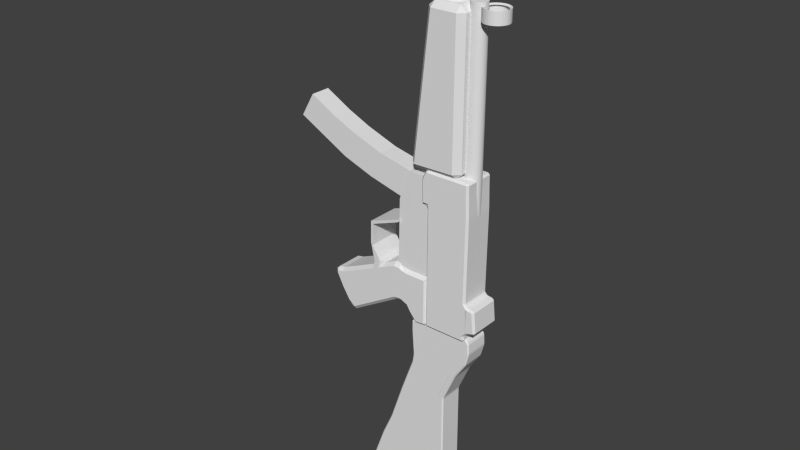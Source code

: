# Source: MP5A2.blend  (saved by Blender 2.73.0; exported with 4.5.12 LTS)
import bpy
from mathutils import Matrix  # noqa: F401  (used for matrix-valued properties, if any)

bpy.ops.wm.read_factory_settings(use_empty=True)
scene = bpy.context.scene
scene.name = 'Scene'

# ---- collections
col_collection_1 = bpy.data.collections.new('Collection 1'); scene.collection.children.link(col_collection_1)

# ---- materials (node trees are filled in below, after node groups)
mat_material = bpy.data.materials.new('Material')
mat_material.alpha_threshold = 0.0
mat_material.use_transparent_shadow = False
mat_material.roughness = 0.5
mat_material.line_color = (0.0, 0.0, 0.0, 1.0)

# ---- material node trees

# ---- world
world_world = bpy.data.worlds.new('World'); scene.world = world_world
world_world.color = (0.05088, 0.05088, 0.05088)
world_world.use_sun_shadow = False
world_world.sun_shadow_jitter_overblur = 0.0
world_world.cycles.sampling_method = 'MANUAL'
world_world.cycles.sample_map_resolution = 256

# ---- meshes
me_cylinder_003 = bpy.data.meshes.new('Cylinder.003')
me_cylinder_003.from_pydata([(0.6438, 6.763, 13.13), (0.6438, 6.763, 32.63), (0.6305, 6.898, 13.13), (0.6306, 6.898, 32.63), (0.5913, 7.027, 13.13), (0.5913, 7.027, 32.63), (0.5276, 7.147, 13.13), (0.5276, 7.147, 32.63), (0.4418, 7.251, 13.13), (0.4418, 7.251, 32.63), (0.3373, 7.337, 13.13), (0.3373, 7.337, 32.63), (0.2181, 7.401, 13.13), (0.2181, 7.401, 32.63), (0.08869, 7.44, 13.13), (0.08871, 7.44, 32.63), (-0.04585, 7.453, 13.13), (-0.04583, 7.453, 32.63), (-0.1804, 7.44, 13.13), (-0.1804, 7.44, 32.63), (-0.3098, 7.401, 13.13), (-0.3098, 7.401, 32.63), (-0.429, 7.337, 13.13), (-0.429, 7.337, 32.63), (-0.5335, 7.251, 13.13), (-0.5335, 7.251, 32.63), (-0.6193, 7.147, 13.13), (-0.6193, 7.147, 32.63), (-0.683, 7.027, 13.13), (-0.683, 7.027, 32.63), (-0.7222, 6.898, 13.13), (-0.7222, 6.898, 32.63), (-0.7355, 6.763, 13.13), (-0.7355, 6.763, 32.63), (-0.7222, 6.629, 13.13), (-0.7222, 6.629, 32.63), (-0.683, 6.5, 13.13), (-0.683, 6.5, 32.63), (-0.6193, 6.38, 13.13), (-0.6193, 6.38, 32.63), (-0.5335, 6.276, 13.13), (-0.5335, 6.276, 32.63), (-0.429, 6.19, 13.13), (-0.429, 6.19, 32.63), (-0.3098, 6.126, 13.13), (-0.3098, 6.126, 32.63), (-0.1804, 6.087, 13.13), (-0.1804, 6.087, 32.63), (-0.04585, 6.074, 13.13), (-0.04583, 6.074, 32.63), (0.08869, 6.087, 13.13), (0.08871, 6.087, 32.63), (0.2181, 6.126, 13.13), (0.2181, 6.126, 32.63), (0.3373, 6.19, 13.13), (0.3373, 6.19, 32.63), (0.4418, 6.276, 13.13), (0.4418, 6.276, 32.63), (0.5276, 6.38, 13.13), (0.5276, 6.38, 32.63), (0.5913, 6.5, 13.13), (0.5913, 6.5, 32.63), (0.6305, 6.629, 13.13), (0.6306, 6.629, 32.63), (-0.7279, 6.745, 27.25), (-0.7279, 6.745, 25.89), (-0.7148, 6.612, 27.25), (-0.7148, 6.612, 25.89), (-0.676, 6.484, 27.25), (-0.676, 6.484, 25.89), (-0.6129, 6.366, 27.25), (-0.6129, 6.366, 25.89), (-0.5281, 6.263, 27.25), (-0.5281, 6.263, 25.89), (-0.4248, 6.178, 27.25), (-0.4248, 6.178, 25.89), (-0.3068, 6.115, 27.25), (-0.3068, 6.115, 25.89), (-0.1789, 6.076, 27.25), (-0.1789, 6.076, 25.89), (-0.04584, 6.063, 27.25), (-0.04584, 6.063, 25.89), (0.08722, 6.076, 27.25), (0.08722, 6.076, 25.89), (0.2152, 6.115, 27.25), (0.2152, 6.115, 25.89), (0.3331, 6.178, 27.25), (0.3331, 6.178, 25.89), (0.4364, 6.263, 27.25), (0.4364, 6.263, 25.89), (0.5212, 6.366, 27.25), (0.5212, 6.366, 25.89), (0.5843, 6.484, 27.25), (0.5843, 6.484, 25.89), (0.6231, 6.612, 27.25), (0.6231, 6.612, 25.89), (0.6362, 6.745, 27.25), (0.6362, 6.745, 25.89), (0.6231, 6.878, 27.25), (0.6231, 6.878, 25.89), (0.5843, 7.006, 27.25), (0.5843, 7.006, 25.89), (0.5212, 7.124, 27.25), (0.5212, 7.124, 25.89), (0.4364, 7.227, 27.25), (0.4364, 7.227, 25.89), (0.3331, 7.312, 27.25), (0.3331, 7.312, 25.89), (0.2152, 7.375, 27.25), (0.2152, 7.375, 25.89), (0.08722, 7.414, 27.25), (0.08722, 7.414, 25.89), (-0.04584, 7.427, 27.25), (-0.04584, 7.427, 25.89), (-0.1789, 7.414, 27.25), (-0.1789, 7.414, 25.89), (-0.3068, 7.375, 27.25), (-0.3068, 7.375, 25.89), (-0.4248, 7.312, 27.25), (-0.4248, 7.312, 25.89), (-0.5281, 7.227, 27.25), (-0.5281, 7.227, 25.89), (-0.6129, 7.124, 27.25), (-0.6129, 7.124, 25.89), (-0.676, 7.006, 27.25), (-0.676, 7.006, 25.89), (-0.7148, 6.878, 27.25), (-0.7148, 6.878, 25.89), (-0.8809, 6.745, 27.4), (-0.8809, 6.745, 25.73), (-0.8649, 6.582, 27.4), (-0.8649, 6.582, 25.73), (-0.8174, 6.426, 27.4), (-0.8174, 6.426, 25.73), (-0.7402, 6.281, 27.4), (-0.7402, 6.281, 25.73), (-0.6363, 6.155, 27.4), (-0.6363, 6.155, 25.73), (-0.5098, 6.051, 27.4), (-0.5098, 6.051, 25.73), (-0.3654, 5.974, 27.4), (-0.3654, 5.974, 25.73), (-0.2088, 5.926, 27.4), (-0.2088, 5.926, 25.73), (-0.04584, 5.91, 27.4), (-0.04584, 5.91, 25.73), (0.1171, 5.926, 27.4), (0.1171, 5.926, 25.73), (0.2737, 5.974, 27.4), (0.2737, 5.974, 25.73), (0.4181, 6.051, 27.4), (0.4181, 6.051, 25.73), (0.5447, 6.155, 27.4), (0.5447, 6.155, 25.73), (0.6485, 6.281, 27.4), (0.6485, 6.281, 25.73), (0.7257, 6.426, 27.4), (0.7257, 6.426, 25.73), (0.7732, 6.582, 27.4), (0.7732, 6.582, 25.73), (0.7893, 6.745, 27.4), (0.7893, 6.745, 25.73), (0.7732, 6.908, 27.4), (0.7732, 6.908, 25.73), (0.7257, 7.065, 27.4), (0.7257, 7.065, 25.73), (0.6485, 7.209, 27.4), (0.6485, 7.209, 25.73), (0.5447, 7.336, 27.4), (0.5447, 7.336, 25.73), (0.4181, 7.44, 27.4), (0.4181, 7.44, 25.73), (0.2737, 7.517, 27.4), (0.2737, 7.517, 25.73), (0.1171, 7.564, 27.4), (0.1171, 7.564, 25.73), (-0.04584, 7.58, 27.4), (-0.04584, 7.58, 25.73), (-0.2088, 7.564, 27.4), (-0.2088, 7.564, 25.73), (-0.3654, 7.517, 27.4), (-0.3654, 7.517, 25.73), (-0.5098, 7.44, 27.4), (-0.5098, 7.44, 25.73), (-0.6363, 7.336, 27.4), (-0.6363, 7.336, 25.73), (-0.7402, 7.209, 27.4), (-0.7402, 7.209, 25.73), (-0.8174, 7.065, 27.4), (-0.8174, 7.065, 25.73), (-0.8649, 6.908, 27.4), (-0.8649, 6.908, 25.73), (-0.8809, 6.745, 27.4), (-0.8809, 6.745, 25.73), (-0.8649, 6.582, 27.4), (-0.8649, 6.582, 25.73), (-0.8174, 6.426, 27.4), (-0.8174, 6.426, 25.73), (-0.7402, 6.281, 27.4), (-0.7402, 6.281, 25.73), (-0.6363, 6.155, 27.4), (-0.6363, 6.155, 25.73), (-0.5098, 6.051, 27.4), (-0.5098, 6.051, 25.73), (-0.3654, 5.974, 27.4), (-0.3654, 5.974, 25.73), (-0.2088, 5.926, 27.4), (-0.2088, 5.926, 25.73), (-0.04584, 5.91, 27.4), (-0.04584, 5.91, 25.73), (0.1171, 5.926, 27.4), (0.1171, 5.926, 25.73), (0.2737, 5.974, 27.4), (0.2737, 5.974, 25.73), (0.4181, 6.051, 27.4), (0.4181, 6.051, 25.73), (0.5447, 6.155, 27.4), (0.5447, 6.155, 25.73), (0.6485, 6.281, 27.4), (0.6485, 6.281, 25.73), (0.7257, 6.426, 27.4), (0.7257, 6.426, 25.73), (0.7732, 6.582, 27.4), (0.7732, 6.582, 25.73), (0.7893, 6.745, 27.4), (0.7893, 6.745, 25.73), (0.7732, 6.908, 27.4), (0.7732, 6.908, 25.73), (0.7257, 7.065, 27.4), (0.7257, 7.065, 25.73), (0.6485, 7.209, 27.4), (0.6485, 7.209, 25.73), (0.5447, 7.336, 27.4), (0.5447, 7.336, 25.73), (0.4181, 7.44, 27.4), (0.4181, 7.44, 25.73), (0.2737, 7.517, 27.4), (0.2737, 7.517, 25.73), (0.1171, 7.564, 27.4), (0.1171, 7.564, 25.73), (-0.04584, 7.58, 27.4), (-0.04584, 7.58, 25.73), (-0.2088, 7.564, 27.4), (-0.2088, 7.564, 25.73), (-0.3654, 7.517, 27.4), (-0.3654, 7.517, 25.73), (-0.5098, 7.44, 27.4), (-0.5098, 7.44, 25.73), (-0.6363, 7.336, 27.4), (-0.6363, 7.336, 25.73), (-0.7402, 7.209, 27.4), (-0.7402, 7.209, 25.73), (-0.8174, 7.065, 27.4), (-0.8174, 7.065, 25.73), (-0.8649, 6.908, 27.4), (-0.8649, 6.908, 25.73), (-0.8429, 9.893, 25.95), (-0.8429, 9.893, 25.06), (-0.8276, 9.737, 25.95), (-0.8276, 9.737, 25.06), (-0.7822, 9.588, 25.95), (-0.7823, 9.588, 25.06), (-0.7086, 9.45, 25.95), (-0.7086, 9.45, 25.06), (-0.6095, 9.329, 25.95), (-0.6095, 9.329, 25.06), (-0.4887, 9.23, 25.95), (-0.4887, 9.23, 25.06), (-0.3509, 9.156, 25.95), (-0.3509, 9.156, 25.06), (-0.2013, 9.111, 25.95), (-0.2013, 9.111, 25.06), (-0.04584, 9.095, 25.95), (-0.04584, 9.095, 25.06), (0.1097, 9.111, 25.95), (0.1097, 9.111, 25.06), (0.2592, 9.156, 25.95), (0.2592, 9.156, 25.06), (0.397, 9.23, 25.95), (0.397, 9.23, 25.06), (0.5178, 9.329, 25.95), (0.5178, 9.329, 25.06), (0.6169, 9.45, 25.95), (0.6169, 9.45, 25.06), (0.6906, 9.588, 25.95), (0.6906, 9.588, 25.06), (0.7359, 9.737, 25.95), (0.7359, 9.737, 25.06), (0.7512, 9.893, 25.95), (0.7512, 9.893, 25.06), (0.7359, 10.05, 25.95), (0.7359, 10.05, 25.06), (0.6906, 10.2, 25.95), (0.6906, 10.2, 25.06), (0.6169, 10.34, 25.95), (0.6169, 10.34, 25.06), (0.5178, 10.46, 25.95), (0.5178, 10.46, 25.06), (0.397, 10.56, 25.95), (0.397, 10.56, 25.06), (0.2592, 10.63, 25.95), (0.2592, 10.63, 25.06), (0.1097, 10.67, 25.95), (0.1097, 10.67, 25.06), (-0.04584, 10.69, 25.95), (-0.04584, 10.69, 25.06), (-0.2013, 10.67, 25.95), (-0.2013, 10.67, 25.06), (-0.3509, 10.63, 25.95), (-0.3509, 10.63, 25.06), (-0.4887, 10.56, 25.95), (-0.4887, 10.56, 25.06), (-0.6095, 10.46, 25.95), (-0.6095, 10.46, 25.06), (-0.7086, 10.34, 25.95), (-0.7086, 10.34, 25.06), (-0.7823, 10.2, 25.95), (-0.7823, 10.2, 25.06), (-0.8276, 10.05, 25.95), (-0.8276, 10.05, 25.06), (-1.022, 9.893, 26.05), (-1.022, 9.893, 24.96), (-1.003, 9.702, 26.05), (-1.003, 9.702, 24.96), (-0.9475, 9.519, 26.05), (-0.9475, 9.519, 24.96), (-0.8573, 9.35, 26.05), (-0.8573, 9.35, 24.96), (-0.736, 9.202, 26.05), (-0.736, 9.202, 24.96), (-0.5881, 9.081, 26.05), (-0.5881, 9.081, 24.96), (-0.4193, 8.991, 26.05), (-0.4193, 8.991, 24.96), (-0.2362, 8.935, 26.05), (-0.2362, 8.935, 24.96), (-0.04584, 8.917, 26.05), (-0.04584, 8.917, 24.96), (0.1446, 8.935, 26.05), (0.1446, 8.935, 24.96), (0.3277, 8.991, 26.05), (0.3276, 8.991, 24.96), (0.4964, 9.081, 26.05), (0.4964, 9.081, 24.96), (0.6443, 9.202, 26.05), (0.6443, 9.202, 24.96), (0.7657, 9.35, 26.05), (0.7657, 9.35, 24.96), (0.8558, 9.519, 26.05), (0.8558, 9.519, 24.96), (0.9114, 9.702, 26.05), (0.9114, 9.702, 24.96), (0.9301, 9.893, 26.05), (0.9301, 9.893, 24.96), (0.9114, 10.08, 26.05), (0.9114, 10.08, 24.96), (0.8558, 10.27, 26.05), (0.8558, 10.27, 24.96), (0.7657, 10.43, 26.05), (0.7657, 10.43, 24.96), (0.6443, 10.58, 26.05), (0.6443, 10.58, 24.96), (0.4964, 10.7, 26.05), (0.4964, 10.7, 24.96), (0.3277, 10.79, 26.05), (0.3276, 10.79, 24.96), (0.1446, 10.85, 26.05), (0.1446, 10.85, 24.96), (-0.04584, 10.87, 26.05), (-0.04584, 10.87, 24.96), (-0.2362, 10.85, 26.05), (-0.2362, 10.85, 24.96), (-0.4193, 10.79, 26.05), (-0.4193, 10.79, 24.96), (-0.5881, 10.7, 26.05), (-0.5881, 10.7, 24.96), (-0.736, 10.58, 26.05), (-0.736, 10.58, 24.96), (-0.8573, 10.43, 26.05), (-0.8573, 10.43, 24.96), (-0.9475, 10.27, 26.05), (-0.9475, 10.27, 24.96), (-1.003, 10.08, 26.05), (-1.003, 10.08, 24.96), (0.9737, 5.302, 25.51), (1.446, 5.777, 25.5), (0.9737, 5.825, 26.05), (-1.065, 5.825, 26.05), (-1.537, 5.777, 25.5), (-1.065, 5.302, 25.51), (-1.065, 4.092, 12.46), (-1.537, 4.568, 12.48), (-1.065, 4.513, 11.93), (0.9737, 4.513, 11.93), (1.446, 4.568, 12.48), (0.9737, 4.092, 12.46), (0.9737, 7.827, 26.05), (1.446, 7.827, 25.5), (0.9737, 8.299, 25.5), (-1.065, 7.827, 26.05), (-1.065, 8.299, 25.5), (-1.537, 7.827, 25.5), (-1.537, 7.827, 12.57), (-1.065, 8.299, 12.59), (-1.065, 7.827, 12.02), (0.9737, 7.827, 12.02), (0.9737, 8.299, 12.59), (1.446, 7.827, 12.57), (-1.537, 7.827, 23.22), (-1.537, 7.827, 24.32), (-1.065, 8.299, 24.32), (-1.065, 8.299, 23.22), (-1.065, 5.19, 24.3), (-1.537, 5.665, 24.3), (-1.537, 5.563, 23.2), (-1.065, 5.089, 23.2), (0.9737, 8.299, 24.32), (1.446, 7.827, 24.32), (1.446, 7.827, 23.22), (0.9737, 8.299, 23.22), (1.446, 5.563, 23.2), (1.446, 5.665, 24.3), (0.9737, 5.19, 24.3), (0.9737, 5.089, 23.2), (-1.065, 8.299, 14.53), (-1.537, 7.827, 14.52), (-1.537, 7.827, 15.62), (-1.065, 8.299, 15.63), (0.9737, 4.377, 15.53), (0.9737, 4.275, 14.44), (1.446, 4.751, 14.44), (1.446, 4.853, 15.55), (-1.065, 4.377, 15.53), (-1.537, 4.853, 15.55), (-1.537, 4.751, 14.44), (-1.065, 4.275, 14.44), (0.9737, 8.299, 14.53), (0.9737, 8.299, 15.63), (1.446, 7.827, 15.62), (1.446, 7.827, 14.52), (0.5711, 8.548, 8.867), (0.5711, 8.548, 26.31), (0.5593, 8.668, 8.867), (0.5593, 8.668, 26.31), (0.5241, 8.784, 8.867), (0.5242, 8.784, 26.31), (0.4671, 8.89, 8.867), (0.4671, 8.89, 26.31), (0.3904, 8.984, 8.867), (0.3904, 8.984, 26.31), (0.2969, 9.061, 8.867), (0.2969, 9.061, 26.31), (0.1902, 9.118, 8.867), (0.1903, 9.118, 26.31), (0.07451, 9.153, 8.867), (0.07452, 9.153, 26.31), (-0.04585, 9.165, 8.867), (-0.04584, 9.165, 26.31), (-0.1662, 9.153, 8.867), (-0.1662, 9.153, 26.31), (-0.282, 9.118, 8.867), (-0.2819, 9.118, 26.31), (-0.3886, 9.061, 8.867), (-0.3886, 9.061, 26.31), (-0.4821, 8.984, 8.867), (-0.4821, 8.984, 26.31), (-0.5588, 8.89, 8.867), (-0.5588, 8.89, 26.31), (-0.6159, 8.784, 8.867), (-0.6158, 8.784, 26.31), (-0.651, 8.668, 8.867), (-0.6509, 8.668, 26.31), (-0.6628, 8.548, 8.867), (-0.6628, 8.548, 26.31), (-0.651, 8.427, 8.867), (-0.6509, 8.427, 26.31), (-0.6159, 8.311, 8.867), (-0.6158, 8.311, 26.31), (-0.5588, 8.205, 8.867), (-0.5588, 8.205, 26.31), (-0.4821, 8.111, 8.867), (-0.4821, 8.111, 26.31), (-0.3886, 8.035, 8.867), (-0.3886, 8.035, 26.31), (-0.282, 7.978, 8.867), (-0.2819, 7.978, 26.31), (-0.1662, 7.942, 8.867), (-0.1662, 7.942, 26.31), (-0.04585, 7.931, 8.867), (-0.04584, 7.931, 26.31), (0.07451, 7.942, 8.867), (0.07452, 7.942, 26.31), (0.1902, 7.978, 8.867), (0.1903, 7.978, 26.31), (0.2969, 8.035, 8.867), (0.2969, 8.035, 26.31), (0.3904, 8.111, 8.867), (0.3904, 8.111, 26.31), (0.4671, 8.205, 8.867), (0.4671, 8.205, 26.31), (0.5241, 8.311, 8.867), (0.5242, 8.311, 26.31), (0.5593, 8.427, 8.867), (0.5593, 8.427, 26.31), (1.281, 5.55, 11.96), (1.121, 5.619, 12.14), (1.121, 5.378, 11.98), (-1.213, 5.619, 12.14), (-1.372, 5.55, 11.96), (-1.213, 5.378, 11.98), (-1.213, 5.098, 9.242), (-1.372, 5.257, 9.242), (-1.213, 5.261, 9.057), (1.121, 5.261, 9.057), (1.281, 5.257, 9.242), (1.121, 5.098, 9.242), (1.121, 8.913, 12.14), (1.281, 8.913, 11.96), (1.121, 9.072, 11.96), (-1.372, 8.913, 11.96), (-1.213, 8.913, 12.14), (-1.213, 9.072, 11.96), (-1.372, 8.981, 8.872), (-1.372, 8.977, 9.242), (-1.213, 9.136, 9.242), (-1.213, 9.141, 8.872), (1.281, 8.981, 8.872), (1.121, 9.141, 8.872), (1.121, 9.136, 9.242), (1.281, 8.977, 9.242), (-1.213, 9.078, 11.17), (-1.372, 8.919, 11.17), (-1.372, 8.913, 11.54), (-1.213, 9.072, 11.54), (-1.213, 5.138, 11.51), (-1.372, 5.336, 11.54), (-1.372, 5.22, 11.17), (-1.213, 5.06, 11.17), (1.121, 9.072, 11.54), (1.281, 8.913, 11.54), (1.281, 8.919, 11.17), (1.121, 9.078, 11.17), (1.121, 5.06, 11.17), (1.281, 5.22, 11.17), (1.281, 5.336, 11.54), (1.121, 5.138, 11.51), (1.121, 6.058, 12.14), (1.121, 5.74, 12.14), (1.281, 5.637, 11.96), (1.281, 5.996, 11.96), (-1.372, 5.637, 11.96), (-1.213, 5.74, 12.14), (-1.213, 6.058, 12.14), (-1.372, 5.996, 11.96), (-1.213, 5.425, 9.057), (-1.372, 5.421, 9.242), (-1.372, 5.74, 9.242), (-1.372, 5.743, 8.872), (-1.213, 5.584, 8.872), (1.281, 5.421, 9.242), (1.121, 5.425, 9.057), (1.121, 5.584, 8.872), (1.281, 5.743, 8.872), (1.281, 5.74, 9.242), (1.281, 5.807, 11.54), (1.281, 5.448, 11.54), (1.281, 5.388, 11.17), (1.281, 5.707, 11.17), (-1.372, 5.707, 11.17), (-1.372, 5.388, 11.17), (-1.372, 5.448, 11.54), (-1.372, 5.807, 11.54), (-1.213, 9.073, -2.259), (-1.213, 8.913, -2.444), (-1.372, 8.914, -2.259), (1.281, 8.914, -2.259), (1.121, 8.913, -2.444), (1.121, 9.073, -2.259), (-1.213, 5.584, -2.259), (-1.372, 5.743, -2.259), (-1.213, 5.743, -2.444), (1.121, 5.743, -2.444), (1.281, 5.743, -2.259), (1.121, 5.584, -2.259), (1.281, 5.743, 0.8812), (1.281, 5.743, 1.252), (1.121, 5.584, 1.252), (1.121, 5.584, 0.8812), (-1.213, 5.584, 0.8812), (-1.213, 5.584, 1.252), (-1.372, 5.743, 1.252), (-1.372, 5.743, 0.8812), (1.121, 9.095, 1.252), (1.281, 8.935, 1.252), (1.281, 8.933, 0.8812), (1.281, 9.251, 0.8203), (1.121, 9.246, 1.015), (-1.372, 8.933, 0.8813), (-1.372, 8.935, 1.252), (-1.213, 9.095, 1.252), (-1.213, 9.246, 1.015), (-1.372, 9.251, 0.8203), (-1.372, 5.743, -1.876), (-1.213, 5.584, -1.876), (-1.213, 5.584, -1.506), (-1.372, 5.743, -1.506), (-1.213, 9.076, -1.876), (-1.372, 8.916, -1.876), (-1.372, 8.919, -1.506), (-1.372, 9.238, -1.427), (-1.213, 9.227, -1.628), (1.281, 5.743, -1.876), (1.281, 5.743, -1.506), (1.121, 5.584, -1.506), (1.121, 5.584, -1.876), (1.121, 9.227, -1.628), (1.281, 9.238, -1.427), (1.281, 8.919, -1.506), (1.281, 8.916, -1.876), (1.121, 9.076, -1.876), (1.121, 9.72, 0.9395), (1.281, 9.733, 0.752), (1.121, 9.894, 0.7377), (-1.372, 9.733, 0.752), (-1.213, 9.72, 0.9395), (-1.213, 9.894, 0.7377), (-1.213, 9.917, -1.374), (-1.372, 9.899, -1.188), (-1.213, 10.05, -1.139), (1.121, 10.05, -1.139), (1.281, 9.899, -1.188), (1.121, 9.917, -1.374), (1.281, 9.347, -1.381), (1.121, 9.366, -1.57), (1.121, 9.669, -1.457), (1.281, 9.659, -1.267), (-1.372, 9.659, -1.267), (-1.213, 9.669, -1.457), (-1.213, 9.366, -1.57), (-1.372, 9.347, -1.381), (-1.213, 9.506, 0.9632), (-1.372, 9.521, 0.7755), (-1.372, 9.197, 0.8386), (-1.213, 9.194, 1.032), (1.281, 9.521, 0.7755), (1.121, 9.506, 0.9632), (1.121, 9.194, 1.032), (1.281, 9.197, 0.8386), (1.121, 6.387, 12.14), (1.281, 6.308, 11.96), (1.281, 6.653, 11.96), (1.121, 6.706, 12.14), (-1.372, 6.653, 11.96), (-1.372, 6.308, 11.96), (-1.213, 6.387, 12.14), (-1.213, 6.706, 12.14), (-1.372, 6.15, 8.872), (-1.372, 6.146, 9.242), (-1.372, 6.465, 9.242), (-1.372, 6.468, 8.872), (1.281, 6.465, 9.242), (1.281, 6.146, 9.242), (1.281, 6.15, 8.872), (1.281, 6.468, 8.872), (1.281, 6.158, 11.54), (1.281, 6.108, 11.17), (1.281, 6.427, 11.17), (1.281, 6.502, 11.54), (-1.372, 6.108, 11.17), (-1.372, 6.158, 11.54), (-1.372, 6.502, 11.54), (-1.372, 6.427, 11.17), (-1.213, 6.454, -2.444), (-1.213, 6.136, -2.444), (-1.372, 6.136, -2.259), (-1.372, 6.455, -2.259), (1.281, 6.136, -2.259), (1.121, 6.136, -2.444), (1.121, 6.454, -2.444), (1.281, 6.455, -2.259), (-1.372, 6.14, 0.8812), (-1.372, 6.141, 1.252), (-1.372, 6.459, 1.252), (-1.372, 6.458, 0.8812), (1.281, 6.459, 1.252), (1.281, 6.141, 1.252), (1.281, 6.14, 0.8812), (1.281, 6.458, 0.8812), (-1.372, 6.455, -1.876), (-1.372, 6.137, -1.876), (-1.372, 6.137, -1.506), (-1.372, 6.456, -1.506), (1.281, 6.137, -1.506), (1.281, 6.137, -1.876), (1.281, 6.455, -1.876), (1.281, 6.456, -1.506), (1.281, 8.087, 11.96), (1.121, 8.113, 12.14), (1.121, 7.795, 12.14), (1.281, 7.763, 11.96), (1.281, 7.697, 0.8812), (1.281, 8.015, 0.8812), (1.281, 8.017, 1.252), (1.281, 7.698, 1.252), (1.281, 8.004, -1.876), (1.281, 8.006, -1.506), (1.281, 7.688, -1.506), (1.281, 7.686, -1.876), (-1.372, 7.763, 11.96), (-1.213, 7.795, 12.14), (-1.213, 8.113, 12.14), (-1.372, 8.087, 11.96), (-1.372, 8.046, 8.872), (-1.372, 7.728, 8.872), (-1.372, 7.724, 9.242), (-1.372, 8.043, 9.242), (1.281, 7.724, 9.242), (1.281, 7.728, 8.872), (1.281, 8.046, 8.872), (1.281, 8.043, 9.242), (1.281, 8.02, 11.54), (1.281, 7.697, 11.54), (1.281, 7.675, 11.17), (1.281, 7.993, 11.17), (-1.372, 7.993, 11.17), (-1.372, 7.675, 11.17), (-1.372, 7.697, 11.54), (-1.372, 8.02, 11.54), (-1.213, 7.684, -2.444), (-1.372, 7.685, -2.259), (-1.372, 8.003, -2.259), (-1.213, 8.002, -2.444), (1.281, 8.003, -2.259), (1.281, 7.685, -2.259), (1.121, 7.684, -2.444), (1.121, 8.002, -2.444), (-1.372, 7.697, 0.8812), (-1.372, 7.698, 1.252), (-1.372, 8.017, 1.252), (-1.372, 8.015, 0.8813), (-1.372, 8.004, -1.876), (-1.372, 7.686, -1.876), (-1.372, 7.688, -1.506), (-1.372, 8.006, -1.506), (0.7746, -1.56, 13.0), (-0.8663, -1.56, 13.0), (-0.8663, -2.44, 10.56), (0.7746, -2.44, 10.56), (0.7746, 0.9427, 11.97), (-0.8663, 0.9427, 11.97), (-0.8663, 0.0624, 9.536), (0.7746, 0.0624, 9.536), (0.7746, 3.941, 11.21), (-0.8663, 3.941, 11.21), (-0.8663, 3.201, 8.613), (0.7746, 3.201, 8.613), (0.7746, -5.567, 15.31), (-0.8663, -5.567, 15.31), (-0.8663, -6.638, 13.12), (0.7746, -6.638, 13.12), (0.7746, -4.392, 11.75), (0.7746, -3.423, 13.96), (-0.8663, -4.392, 11.75), (-0.8663, -3.423, 13.96), (-1.077, 7.525, -3.594), (-1.077, 7.525, -3.812), (-1.077, 7.712, -3.812), (-1.077, 7.712, -3.594), (0.9853, 7.712, -3.812), (0.9853, 7.525, -3.812), (0.9853, 7.525, -3.594), (0.9853, 7.712, -3.594), (0.9853, 7.712, -1.843), (0.9853, 7.525, -1.552), (0.8918, 7.525, -1.444), (0.8918, 7.666, -1.537), (-0.9835, 7.525, -1.444), (-1.077, 7.525, -1.552), (-1.077, 7.712, -1.843), (-0.9835, 7.666, -1.537), (-1.077, 5.462, -3.812), (-1.077, 5.649, -3.812), (-1.077, 5.642, -3.594), (-1.077, 5.454, -3.594), (0.9853, 5.642, -3.594), (0.9853, 5.649, -3.812), (0.9853, 5.462, -3.812), (0.9853, 5.454, -3.594), (0.9853, 5.921, -1.552), (0.8918, 5.821, -1.541), (0.8918, 5.957, -1.444), (-0.9835, 5.957, -1.444), (-0.9835, 5.821, -1.541), (-1.077, 5.921, -1.552), (0.8918, 5.505, -2.265), (0.9853, 5.607, -2.271), (0.9853, 5.565, -2.485), (0.9853, 5.377, -2.49), (0.8918, 5.37, -2.381), (0.9853, 7.712, -2.533), (0.9853, 7.712, -2.751), (0.9853, 7.525, -2.739), (0.9853, 7.525, -2.52), (-0.9835, 5.37, -2.381), (-1.077, 5.377, -2.49), (-1.077, 5.565, -2.485), (-1.077, 5.607, -2.271), (-0.9835, 5.505, -2.265), (-1.077, 7.712, -2.533), (-1.077, 7.525, -2.52), (-1.077, 7.525, -2.739), (-1.077, 7.712, -2.751), (-1.077, 8.113, -3.812), (-1.077, 8.113, -3.594), (-1.077, 7.926, -3.594), (-1.077, 7.926, -3.812), (0.9853, 7.926, -3.594), (0.9853, 8.113, -3.594), (0.9853, 8.113, -3.812), (0.9853, 7.926, -3.812), (0.8918, 7.972, -2.143), (0.8918, 8.113, -2.237), (0.9853, 8.113, -2.346), (0.9853, 7.926, -2.267), (-1.077, 8.113, -2.346), (-0.9835, 8.113, -2.237), (-0.9835, 7.972, -2.143), (-1.077, 7.926, -2.267), (0.9853, 8.113, -2.533), (0.9853, 8.113, -2.751), (0.9853, 7.926, -2.751), (0.9853, 7.926, -2.533), (-1.077, 7.926, -2.533), (-1.077, 7.926, -2.751), (-1.077, 8.113, -2.751), (-1.077, 8.113, -2.533), (-1.077, 9.276, -3.812), (-0.9835, 9.374, -3.809), (-0.9835, 9.392, -3.595), (-1.077, 9.298, -3.594), (0.8918, 9.392, -3.595), (0.8918, 9.374, -3.809), (0.9853, 9.276, -3.812), (0.9853, 9.298, -3.594), (0.9853, 9.03, -2.346), (0.8918, 8.983, -2.237), (0.8918, 9.133, -2.323), (-0.9835, 9.133, -2.323), (-0.9835, 8.983, -2.237), (-1.077, 9.03, -2.346), (0.8918, 9.349, -2.75), (0.9853, 9.255, -2.751), (0.9853, 9.154, -2.533), (0.8918, 9.287, -2.556), (-1.077, 9.154, -2.533), (-1.077, 9.255, -2.751), (-0.9835, 9.349, -2.75), (-0.9835, 9.287, -2.556), (-0.9835, 4.125, -3.594), (-0.9835, 4.132, -3.812), (-1.077, 4.226, -3.812), (-1.077, 4.218, -3.594), (0.9853, 4.218, -3.594), (0.9853, 4.226, -3.812), (0.8918, 4.132, -3.812), (0.8918, 4.125, -3.594), (0.8918, 4.217, -2.623), (0.9853, 4.218, -2.733), (0.8918, 4.125, -2.751), (-0.9835, 4.125, -2.751), (-1.077, 4.218, -2.733), (-0.9835, 4.217, -2.623), (-1.077, 7.525, -6.53), (-1.077, 7.477, -6.748), (-1.077, 7.68, -6.748), (-1.077, 7.712, -6.53), (0.9853, 7.68, -6.748), (0.9853, 7.477, -6.748), (0.9853, 7.525, -6.53), (0.9853, 7.712, -6.53), (-1.077, 5.642, -6.748), (-1.077, 5.649, -6.53), (-1.077, 5.462, -6.479), (-1.077, 5.457, -6.71), (0.9853, 5.649, -6.53), (0.9853, 5.642, -6.748), (0.9853, 5.457, -6.71), (0.9853, 5.462, -6.479), (-1.077, 7.926, -6.53), (-1.077, 7.879, -6.748), (-1.077, 8.082, -6.748), (-1.077, 8.113, -6.53), (0.9853, 7.872, -6.748), (0.9853, 7.669, -6.748), (0.9853, 7.729, -6.53), (0.9853, 7.918, -6.53), (-1.077, 8.039, -6.748), (-0.9835, 8.144, -6.739), (-0.9835, 8.231, -6.548), (-1.077, 8.129, -6.53), (0.8918, 8.231, -6.548), (0.8918, 8.144, -6.739), (0.9853, 8.039, -6.748), (0.9853, 8.129, -6.53), (-1.077, 4.355, -6.208), (-1.077, 4.368, -5.98), (-0.9835, 4.272, -5.948), (-0.9835, 4.266, -6.164), (0.9853, 4.368, -5.98), (0.9853, 4.355, -6.208), (0.8918, 4.266, -6.164), (0.8918, 4.272, -5.948), (0.8918, 4.198, -4.817), (0.8918, 4.184, -4.6), (0.9853, 4.278, -4.614), (0.9853, 4.293, -4.837), (-0.9835, 4.184, -4.6), (-0.9835, 4.198, -4.817), (-1.077, 4.293, -4.837), (-1.077, 4.278, -4.614), (-1.077, 5.649, -4.848), (-1.077, 5.462, -4.83), (-1.077, 5.462, -5.05), (-1.077, 5.649, -5.066), (0.9853, 5.649, -5.066), (0.9853, 5.462, -5.05), (0.9853, 5.462, -4.83), (0.9853, 5.649, -4.848), (0.9853, 7.926, -4.848), (0.9853, 8.113, -4.848), (0.9853, 8.1, -5.066), (0.9853, 7.911, -5.066), (0.8918, 9.067, -5.048), (0.9853, 8.946, -5.066), (0.9853, 9.046, -4.848), (0.8918, 9.141, -4.852), (-0.9835, 9.141, -4.852), (-1.077, 9.046, -4.848), (-1.077, 8.946, -5.066), (-0.9835, 9.067, -5.048), (-1.077, 7.926, -5.066), (-1.077, 8.113, -5.066), (-1.077, 8.113, -4.848), (-1.077, 7.926, -4.848), (0.9853, 7.525, -4.848), (0.9853, 7.712, -4.848), (0.9853, 7.712, -5.066), (0.9853, 7.525, -5.066), (-1.077, 7.525, -5.066), (-1.077, 7.712, -5.066), (-1.077, 7.712, -4.848), (-1.077, 7.525, -4.848), (-1.077, 6.58, -21.85), (-1.077, 6.393, -21.85), (-0.9835, 6.391, -21.96), (-0.9835, 6.578, -21.96), (0.8918, 6.391, -21.96), (0.9853, 6.393, -21.85), (0.9853, 6.58, -21.85), (0.8918, 6.578, -21.96), (-0.9835, 4.516, -21.96), (-1.077, 4.524, -21.85), (-1.077, 4.337, -21.85), (-0.9835, 4.329, -21.96), (0.8918, 4.516, -21.96), (0.8918, 4.329, -21.96), (0.9853, 4.337, -21.85), (0.9853, 4.524, -21.85), (-0.9835, 6.793, -21.96), (-0.9835, 6.95, -21.88), (-1.077, 6.983, -21.68), (-1.077, 6.794, -21.85), (0.9853, 6.978, -21.69), (0.8918, 6.95, -21.88), (0.8918, 6.793, -21.96), (0.9853, 6.792, -21.85), (-0.9835, 7.195, -21.57), (-0.9835, 7.258, -21.38), (-1.077, 7.165, -21.45), (0.9853, 7.165, -21.45), (0.8918, 7.258, -21.38), (0.8918, 7.195, -21.57), (-1.077, 3.239, -21.82), (-1.077, 3.052, -21.82), (-0.9835, 3.052, -21.93), (-0.9835, 3.239, -21.93), (0.8918, 3.239, -21.93), (0.8918, 3.052, -21.93), (0.9853, 3.052, -21.82), (0.9853, 3.239, -21.82), (0.9853, 3.67, -8.892), (0.8918, 3.58, -8.861), (0.8918, 3.642, -8.656), (0.9853, 3.733, -8.686), (-1.077, 3.733, -8.686), (-0.9835, 3.642, -8.656), (-0.9835, 3.58, -8.861), (-1.077, 3.67, -8.892), (-1.077, 5.27, -9.2), (-1.077, 5.253, -9.421), (-1.077, 5.439, -9.45), (-1.077, 5.455, -9.232), (0.9853, 5.253, -9.421), (0.9853, 5.27, -9.2), (0.9853, 5.455, -9.232), (0.9853, 5.439, -9.45), (0.9853, 6.971, -9.232), (0.9853, 6.922, -9.45), (0.9853, 6.735, -9.45), (0.9853, 6.768, -9.232), (0.9853, 7.108, -9.45), (0.9853, 7.139, -9.232), (0.8918, 7.237, -9.241), (0.8918, 7.201, -9.45), (-1.077, 7.139, -9.232), (-1.077, 7.108, -9.45), (-0.9835, 7.201, -9.45), (-0.9835, 7.237, -9.241), (-1.077, 7.132, -9.45), (-1.077, 7.181, -9.232), (-1.077, 6.978, -9.232), (-1.077, 6.945, -9.45), (0.9853, 6.78, -9.232), (0.9853, 6.731, -9.45), (0.9853, 6.544, -9.45), (0.9853, 6.577, -9.232), (-1.077, 6.731, -9.45), (-1.077, 6.78, -9.232), (-1.077, 6.577, -9.232), (-1.077, 6.544, -9.45), (0.8918, 4.183, -6.843), (0.9853, 4.273, -6.88), (0.9853, 4.226, -7.092), (0.8918, 4.138, -7.053), (-1.077, 5.575, -7.642), (-1.077, 5.591, -7.425), (-1.077, 5.406, -7.381), (-1.077, 5.389, -7.606), (0.9853, 7.344, -7.642), (0.9853, 7.423, -7.425), (0.9853, 7.626, -7.425), (0.9853, 7.547, -7.642), (-0.9835, 7.82, -7.634), (-0.9835, 7.892, -7.433), (-1.077, 7.794, -7.425), (-1.077, 7.715, -7.642), (0.9853, 7.153, -7.642), (0.9853, 7.232, -7.425), (0.9853, 7.435, -7.425), (0.9853, 7.356, -7.642), (-0.9835, 4.138, -7.053), (-1.077, 4.226, -7.092), (-1.077, 4.273, -6.88), (-0.9835, 4.183, -6.843), (0.9853, 5.591, -7.425), (0.9853, 5.575, -7.642), (0.9853, 5.389, -7.606), (0.9853, 5.406, -7.381), (0.8918, 7.892, -7.433), (0.8918, 7.82, -7.634), (0.9853, 7.715, -7.642), (0.9853, 7.794, -7.425), (-1.077, 7.633, -7.425), (-1.077, 7.554, -7.642), (-1.077, 7.757, -7.642), (-1.077, 7.836, -7.425), (-1.077, 7.232, -7.425), (-1.077, 7.153, -7.642), (-1.077, 7.356, -7.642), (-1.077, 7.435, -7.425), (-0.9835, 3.068, -10.56), (-1.077, 3.006, -11.13), (-1.077, 3.191, -10.59), (-1.077, 3.221, -10.37), (-0.9835, 3.128, -10.35), (0.9853, 5.319, -11.07), (0.9853, 5.133, -11.05), (0.9853, 5.149, -10.83), (0.9853, 5.335, -10.86), (0.8918, 7.209, -11.01), (0.9853, 7.115, -11.03), (0.9853, 7.114, -10.81), (0.8918, 7.208, -10.8), (-1.077, 6.926, -11.07), (-1.077, 7.113, -11.05), (-1.077, 7.116, -10.82), (-1.077, 6.928, -10.86), (-1.077, 6.524, -11.07), (-1.077, 6.711, -11.07), (-1.077, 6.714, -10.86), (-1.077, 6.527, -10.86), (0.8918, 3.068, -10.56), (0.8918, 3.128, -10.35), (0.9853, 3.221, -10.37), (0.9853, 3.191, -10.59), (0.9853, 3.006, -11.13), (-1.077, 5.335, -10.86), (-1.077, 5.149, -10.83), (-1.077, 5.133, -11.05), (-1.077, 5.319, -11.07), (0.9853, 6.718, -10.86), (0.9853, 6.905, -10.84), (0.9853, 6.905, -11.06), (0.9853, 6.718, -11.07), (-0.9835, 7.208, -10.8), (-1.077, 7.114, -10.82), (-1.077, 7.115, -11.05), (-0.9835, 7.209, -11.01), (0.9853, 6.527, -10.86), (0.9853, 6.714, -10.86), (0.9853, 6.711, -11.07), (0.9853, 6.524, -11.07), (-1.077, 0.06817, -21.09), (-1.077, 0.01761, -20.68), (-0.9835, -0.05717, -20.6), (-0.9835, -0.0714, -20.81), (0.9853, 0.06818, -21.09), (0.8918, -0.0714, -20.81), (0.8918, -0.05717, -20.6), (0.9853, 0.0176, -20.68), (-0.9835, 1.194, -16.47), (-1.077, 1.313, -16.4), (-0.9835, 1.263, -16.26), (0.8918, 1.263, -16.26), (0.9853, 1.313, -16.4), (0.8918, 1.194, -16.47), (-1.077, 2.171, -14.09), (-0.9835, 2.11, -13.96), (-0.9835, 2.043, -14.16), (-1.077, 1.823, -15.03), (0.9853, 1.823, -15.03), (0.8918, 2.043, -14.16), (0.8918, 2.11, -13.96), (0.9853, 2.171, -14.09), (0.8918, 0.6733, -21.9), (0.9853, 0.5704, -21.8), (0.9853, 0.7127, -21.66), (0.9853, 0.8802, -21.79), (0.8918, 0.8604, -21.9), (-1.077, 0.7127, -21.66), (-1.077, 0.5704, -21.8), (-0.9835, 0.6733, -21.9), (-0.9835, 0.8604, -21.9), (-1.077, 0.8802, -21.79), (-1.077, 0.1367, -21.53), (-0.9835, 0.0355, -21.49), (-0.9835, 0.1327, -21.65), (0.8918, 0.1327, -21.65), (0.8918, 0.0355, -21.49), (0.9853, 0.1367, -21.53), (0.8918, 0.4183, -21.85), (0.9853, 0.5237, -21.8), (0.8918, 0.5922, -21.91), (-0.9835, 0.5922, -21.91), (-1.077, 0.5237, -21.8), (-0.9835, 0.4183, -21.85), (1.018, 4.017, 8.605), (1.018, 5.83, 8.605), (1.018, 4.847, 8.605), (-1.109, 4.847, 8.605), (-1.109, 5.83, 8.605), (1.018, 4.321, 8.605), (-1.109, 4.017, 8.605), (1.018, 2.962, 8.637), (-1.109, 3.559, 10.41), (1.018, 3.559, 10.41), (-1.109, 3.834, 11.39), (-1.109, 4.077, 11.41), (1.018, 3.834, 11.39), (1.018, 4.077, 11.41), (-1.109, 4.906, 11.41), (-1.109, 4.38, 11.41), (1.018, 4.38, 11.41), (1.018, 4.906, 11.41), (-1.109, 5.889, 11.41), (1.018, 5.889, 11.41), (1.018, 5.889, 11.41), (-1.109, 5.889, 11.41), (1.018, 4.906, 11.41), (1.018, 4.38, 11.41), (-1.109, 4.38, 11.41), (-1.109, 4.906, 11.41), (1.018, 4.077, 11.41), (-1.109, 4.077, 11.41), (-1.109, 4.359, 10.41), (-1.109, 4.056, 10.41), (1.018, 4.056, 10.41), (1.018, 4.359, 10.41), (1.018, 5.868, 10.41), (-1.109, 5.868, 10.41), (-1.109, 4.885, 10.41), (1.018, 4.885, 10.41), (1.281, 0.4265, 3.662), (-1.372, 0.4265, 3.662), (1.281, 0.5765, 3.417), (-1.372, 0.5765, 3.417), (1.281, 0.4487, 5.723), (-1.372, 0.4487, 5.723), (1.281, 0.5986, 5.478), (-1.372, 0.5986, 5.478), (1.281, 3.037, 6.793), (-1.372, 3.037, 6.793), (1.281, 2.994, 6.548), (-1.372, 2.994, 6.548), (-1.109, 3.121, -1.058), (-1.109, 2.636, -1.171), (-1.372, 2.598, -0.8406), (-1.372, 3.124, -0.7489), (1.281, 2.598, -0.8406), (1.018, 2.636, -1.171), (1.018, 3.121, -1.058), (1.281, 3.124, -0.7489), (1.018, 2.623, 2.575), (1.281, 2.598, 2.225), (1.281, 3.124, 2.204), (1.018, 3.095, 2.565), (-1.372, 3.124, 2.204), (-1.372, 2.598, 2.225), (-1.109, 2.623, 2.575), (-1.109, 3.095, 2.565), (-1.109, 5.418, -2.58), (-1.372, 5.418, -2.273), (-1.109, 5.681, -2.25), (1.018, 5.681, -2.25), (1.281, 5.418, -2.273), (1.018, 5.418, -2.58), (1.018, 5.681, 1.947), (1.018, 5.695, 2.253), (1.281, 5.418, 1.947), (-1.372, 5.418, 1.947), (-1.109, 5.695, 2.253), (-1.109, 5.681, 1.947), (-1.372, 4.712, -2.339), (-1.109, 4.711, -2.647), (-1.109, 4.309, -2.412), (-1.372, 4.186, -1.613), (1.018, 4.309, -2.412), (1.018, 4.711, -2.647), (1.281, 4.712, -2.339), (1.281, 4.186, -1.613), (1.281, 4.186, 1.947), (1.281, 4.712, 1.947), (1.018, 4.712, 2.253), (1.018, 4.186, 2.253), (-1.109, 4.186, 2.253), (-1.109, 4.712, 2.253), (-1.372, 4.712, 1.947), (-1.372, 4.186, 1.947), (-1.372, 3.357, -0.7883), (-1.372, 3.883, -1.054), (-1.109, 3.76, -1.401), (-1.109, 3.359, -1.098), (1.018, 3.76, -1.401), (1.281, 3.883, -1.054), (1.281, 3.357, -0.7883), (1.018, 3.359, -1.098), (1.281, 3.883, 1.947), (1.018, 3.883, 2.253), (1.018, 2.885, 2.392), (1.281, 3.357, 2.065), (-1.109, 3.883, 2.253), (-1.372, 3.883, 1.947), (-1.372, 3.357, 2.065), (-1.109, 2.885, 2.392), (-1.109, -1.389, -3.99), (-1.109, -1.757, -3.89), (-1.372, -1.878, -3.104), (-1.372, -1.352, -3.607), (1.018, -1.757, -3.89), (1.018, -1.389, -3.99), (1.281, -1.352, -3.607), (1.281, -1.878, -3.104), (1.281, -1.878, -0.1782), (1.281, -1.352, 0.08861), (1.018, -1.376, 0.4128), (1.018, -1.857, 0.1644), (-1.372, -1.352, 0.08861), (-1.372, -1.878, -0.1782), (-1.109, -1.857, 0.1644), (-1.109, -1.376, 0.4128), (-1.109, -2.609, -2.343), (-1.109, -2.87, -1.813), (-1.372, -3.014, -0.8103), (-1.372, -2.488, -1.996), (1.281, -3.014, -0.8103), (1.018, -2.87, -1.813), (1.018, -2.609, -2.343), (1.281, -2.488, -1.996), (1.018, -3.014, -0.2765), (1.281, -3.014, -0.5825), (1.281, -2.488, -0.4792), (1.018, -2.509, -0.1571), (-1.372, -2.488, -0.4792), (-1.372, -3.014, -0.5825), (-1.109, -3.014, -0.2765), (-1.109, -2.509, -0.1571), (-1.372, -3.027, -0.7797), (-1.109, -3.171, -1.126), (-1.109, -3.29, -0.5471), (1.018, -3.29, -0.5471), (1.018, -3.171, -1.126), (1.281, -3.027, -0.7797), (1.018, -3.29, -0.5825), (1.281, -3.027, -0.5825), (1.018, -3.027, -0.2765), (-1.109, -3.027, -0.2765), (-1.372, -3.027, -0.5825), (-1.109, -3.29, -0.5825), (1.281, 0.7598, 1.901), (1.018, 0.5786, 1.47), (1.281, 0.5541, 1.119), (1.281, 1.08, 1.404), (-1.372, 0.5541, 1.119), (-1.109, 0.5786, 1.47), (-1.372, 0.7598, 1.901), (-1.372, 1.08, 1.404), (1.281, 1.08, -1.904), (1.281, 0.5541, -2.272), (1.018, 0.5918, -2.603), (1.018, 1.042, -2.287), (-1.109, 0.5918, -2.603), (-1.372, 0.5541, -2.272), (-1.372, 1.08, -1.904), (-1.109, 1.042, -2.287), (1.281, 1.137, 1.435), (1.281, 1.663, 1.719), (1.018, 1.639, 2.043), (1.281, 1.259, 2.172), (1.018, 1.175, -2.194), (1.018, 1.626, -1.879), (1.281, 1.663, -1.495), (1.281, 1.137, -1.864), (-1.372, 1.137, 1.435), (-1.372, 1.259, 2.172), (-1.109, 1.639, 2.043), (-1.372, 1.663, 1.719), (-1.109, 1.626, -1.879), (-1.109, 1.175, -2.194), (-1.372, 1.137, -1.864), (-1.372, 1.663, -1.495), (-1.109, 4.321, 8.605), (-1.109, 2.962, 8.637)], [], [(0, 1, 3, 2), (2, 3, 5, 4), (4, 5, 7, 6), (6, 7, 9, 8), (8, 9, 11, 10), (10, 11, 13, 12), (12, 13, 15, 14), (14, 15, 17, 16), (16, 17, 19, 18), (18, 19, 21, 20), (20, 21, 23, 22), (22, 23, 25, 24), (24, 25, 27, 26), (26, 27, 29, 28), (28, 29, 31, 30), (30, 31, 33, 32), (32, 33, 35, 34), (34, 35, 37, 36), (36, 37, 39, 38), (38, 39, 41, 40), (40, 41, 43, 42), (42, 43, 45, 44), (44, 45, 47, 46), (46, 47, 49, 48), (48, 49, 51, 50), (50, 51, 53, 52), (52, 53, 55, 54), (54, 55, 57, 56), (56, 57, 59, 58), (58, 59, 61, 60), (3, 1, 63, 61, 59, 57, 55, 53, 51, 49, 47, 45, 43, 41, 39, 37, 35, 33, 31, 29, 27, 25, 23, 21, 19, 17, 15, 13, 11, 9, 7, 5), (62, 63, 1, 0), (60, 61, 63, 62), (0, 2, 4, 6, 8, 10, 12, 14, 16, 18, 20, 22, 24, 26, 28, 30, 32, 34, 36, 38, 40, 42, 44, 46, 48, 50, 52, 54, 56, 58, 60, 62), (78, 76, 140, 142), (91, 93, 157, 155), (68, 66, 130, 132), (81, 83, 147, 145), (71, 73, 137, 135), (122, 120, 184, 186), (112, 110, 174, 176), (102, 100, 164, 166), (125, 127, 191, 189), (115, 117, 181, 179), (92, 90, 154, 156), (105, 107, 171, 169), (82, 80, 144, 146), (72, 70, 134, 136), (95, 97, 161, 159), (85, 87, 151, 149), (75, 77, 141, 139), (126, 124, 188, 190), (116, 114, 178, 180), (106, 104, 168, 170), (96, 94, 158, 160), (119, 121, 185, 183), (109, 111, 175, 173), (86, 84, 148, 150), (99, 101, 165, 163), (76, 74, 138, 140), (89, 91, 155, 153), (65, 67, 131, 129), (79, 81, 145, 143), (69, 71, 135, 133), (120, 118, 182, 184), (110, 108, 172, 174), (167, 169, 233, 231), (157, 159, 223, 221), (134, 132, 196, 198), (147, 149, 213, 211), (137, 139, 203, 201), (188, 186, 250, 252), (178, 176, 240, 242), (168, 166, 230, 232), (191, 129, 193, 255), (158, 156, 220, 222), (181, 183, 247, 245), (171, 173, 237, 235), (148, 146, 210, 212), (161, 163, 227, 225), (138, 136, 200, 202), (151, 153, 217, 215), (141, 143, 207, 205), (128, 190, 254, 192), (131, 133, 197, 195), (182, 180, 244, 246), (172, 170, 234, 236), (162, 160, 224, 226), (185, 187, 251, 249), (175, 177, 241, 239), (152, 150, 214, 216), (165, 167, 231, 229), (142, 140, 204, 206), (155, 157, 221, 219), (132, 130, 194, 196), (145, 147, 211, 209), (135, 137, 201, 199), (186, 184, 248, 250), (101, 103, 167, 165), (111, 113, 177, 175), (88, 86, 150, 152), (121, 123, 187, 185), (98, 96, 160, 162), (108, 106, 170, 172), (118, 116, 180, 182), (67, 69, 133, 131), (64, 126, 190, 128), (77, 79, 143, 141), (87, 89, 153, 151), (74, 72, 136, 138), (97, 99, 163, 161), (84, 82, 146, 148), (107, 109, 173, 171), (117, 119, 183, 181), (94, 92, 156, 158), (127, 65, 129, 191), (104, 102, 166, 168), (114, 112, 176, 178), (124, 122, 186, 188), (73, 75, 139, 137), (83, 85, 149, 147), (70, 68, 132, 134), (93, 95, 159, 157), (80, 78, 142, 144), (103, 105, 169, 167), (90, 88, 152, 154), (113, 115, 179, 177), (66, 64, 128, 130), (123, 125, 189, 187), (100, 98, 162, 164), (192, 193, 195, 194), (194, 195, 197, 196), (196, 197, 199, 198), (198, 199, 201, 200), (200, 201, 203, 202), (202, 203, 205, 204), (204, 205, 207, 206), (206, 207, 209, 208), (208, 209, 211, 210), (210, 211, 213, 212), (212, 213, 215, 214), (214, 215, 217, 216), (216, 217, 219, 218), (218, 219, 221, 220), (220, 221, 223, 222), (222, 223, 225, 224), (224, 225, 227, 226), (226, 227, 229, 228), (228, 229, 231, 230), (230, 231, 233, 232), (232, 233, 235, 234), (234, 235, 237, 236), (236, 237, 239, 238), (238, 239, 241, 240), (240, 241, 243, 242), (242, 243, 245, 244), (244, 245, 247, 246), (246, 247, 249, 248), (248, 249, 251, 250), (250, 251, 253, 252), (254, 255, 193, 192), (252, 253, 255, 254), (144, 142, 206, 208), (130, 128, 192, 194), (154, 152, 216, 218), (177, 179, 243, 241), (187, 189, 253, 251), (164, 162, 226, 228), (174, 172, 236, 238), (184, 182, 246, 248), (133, 135, 199, 197), (143, 145, 209, 207), (129, 131, 195, 193), (153, 155, 219, 217), (140, 138, 202, 204), (163, 165, 229, 227), (150, 148, 212, 214), (173, 175, 239, 237), (183, 185, 249, 247), (160, 158, 222, 224), (170, 168, 232, 234), (180, 178, 242, 244), (190, 188, 252, 254), (139, 141, 205, 203), (149, 151, 215, 213), (136, 134, 198, 200), (159, 161, 225, 223), (146, 144, 208, 210), (169, 171, 235, 233), (156, 154, 218, 220), (179, 181, 245, 243), (189, 191, 255, 253), (166, 164, 228, 230), (176, 174, 238, 240), (270, 268, 332, 334), (283, 285, 349, 347), (260, 258, 322, 324), (273, 275, 339, 337), (263, 265, 329, 327), (314, 312, 376, 378), (304, 302, 366, 368), (294, 292, 356, 358), (317, 319, 383, 381), (307, 309, 373, 371), (284, 282, 346, 348), (297, 299, 363, 361), (274, 272, 336, 338), (264, 262, 326, 328), (287, 289, 353, 351), (277, 279, 343, 341), (267, 269, 333, 331), (318, 316, 380, 382), (308, 306, 370, 372), (298, 296, 360, 362), (288, 286, 350, 352), (311, 313, 377, 375), (301, 303, 367, 365), (278, 276, 340, 342), (291, 293, 357, 355), (268, 266, 330, 332), (281, 283, 347, 345), (257, 259, 323, 321), (271, 273, 337, 335), (261, 263, 327, 325), (312, 310, 374, 376), (302, 300, 364, 366), (320, 321, 323, 322), (322, 323, 325, 324), (324, 325, 327, 326), (326, 327, 329, 328), (328, 329, 331, 330), (330, 331, 333, 332), (332, 333, 335, 334), (334, 335, 337, 336), (336, 337, 339, 338), (338, 339, 341, 340), (340, 341, 343, 342), (342, 343, 345, 344), (344, 345, 347, 346), (346, 347, 349, 348), (348, 349, 351, 350), (350, 351, 353, 352), (352, 353, 355, 354), (354, 355, 357, 356), (356, 357, 359, 358), (358, 359, 361, 360), (360, 361, 363, 362), (362, 363, 365, 364), (364, 365, 367, 366), (366, 367, 369, 368), (368, 369, 371, 370), (370, 371, 373, 372), (372, 373, 375, 374), (374, 375, 377, 376), (376, 377, 379, 378), (378, 379, 381, 380), (382, 383, 321, 320), (380, 381, 383, 382), (293, 295, 359, 357), (303, 305, 369, 367), (280, 278, 342, 344), (313, 315, 379, 377), (290, 288, 352, 354), (300, 298, 362, 364), (310, 308, 372, 374), (259, 261, 325, 323), (256, 318, 382, 320), (269, 271, 335, 333), (279, 281, 345, 343), (266, 264, 328, 330), (289, 291, 355, 353), (276, 274, 338, 340), (299, 301, 365, 363), (309, 311, 375, 373), (286, 284, 348, 350), (319, 257, 321, 383), (296, 294, 358, 360), (306, 304, 368, 370), (316, 314, 378, 380), (265, 267, 331, 329), (275, 277, 341, 339), (262, 260, 324, 326), (285, 287, 351, 349), (272, 270, 334, 336), (295, 297, 361, 359), (282, 280, 344, 346), (305, 307, 371, 369), (258, 256, 320, 322), (315, 317, 381, 379), (292, 290, 354, 356), (384, 389, 412, 422), (407, 439, 430, 394), (429, 435, 390, 395), (401, 409, 413, 388), (425, 402, 391, 434), (406, 403, 424, 436), (408, 426, 433, 414), (417, 397, 385, 421), (404, 405, 393, 392), (416, 410, 400, 398), (437, 427, 411, 419), (438, 418, 420, 431), (423, 415, 432, 428), (384, 385, 386), (387, 388, 389), (390, 391, 392), (393, 394, 395), (396, 397, 398), (399, 400, 401), (402, 403, 404), (405, 406, 407), (408, 409, 410, 411), (412, 413, 414, 415), (416, 417, 418, 419), (420, 421, 422, 423), (424, 425, 426, 427), (428, 429, 430, 431), (432, 433, 434, 435), (436, 437, 438, 439), (385, 397, 396, 386), (398, 400, 399, 396), (401, 388, 387, 399), (389, 384, 386, 387), (424, 403, 402, 425), (404, 392, 391, 402), (412, 389, 388, 413), (403, 406, 405, 404), (407, 394, 393, 405), (395, 390, 392, 393), (416, 398, 397, 417), (429, 395, 394, 430), (400, 410, 409, 401), (432, 415, 414, 433), (437, 419, 418, 438), (384, 422, 421, 385), (410, 416, 419, 411), (415, 423, 422, 412), (417, 421, 420, 418), (408, 414, 413, 409), (411, 427, 426, 408), (423, 428, 431, 420), (390, 435, 434, 391), (406, 436, 439, 407), (438, 431, 430, 439), (427, 437, 436, 424), (435, 429, 428, 432), (425, 434, 433, 426), (396, 399, 387, 386), (440, 441, 443, 442), (442, 443, 445, 444), (444, 445, 447, 446), (446, 447, 449, 448), (448, 449, 451, 450), (450, 451, 453, 452), (452, 453, 455, 454), (454, 455, 457, 456), (456, 457, 459, 458), (458, 459, 461, 460), (460, 461, 463, 462), (462, 463, 465, 464), (464, 465, 467, 466), (466, 467, 469, 468), (468, 469, 471, 470), (470, 471, 473, 472), (472, 473, 475, 474), (474, 475, 477, 476), (476, 477, 479, 478), (478, 479, 481, 480), (480, 481, 483, 482), (482, 483, 485, 484), (484, 485, 487, 486), (486, 487, 489, 488), (488, 489, 491, 490), (490, 491, 493, 492), (492, 493, 495, 494), (494, 495, 497, 496), (496, 497, 499, 498), (498, 499, 501, 500), (443, 441, 503, 501, 499, 497, 495, 493, 491, 489, 487, 485, 483, 481, 479, 477, 475, 473, 471, 469, 467, 465, 463, 461, 459, 457, 455, 453, 451, 449, 447, 445), (502, 503, 441, 440), (500, 501, 503, 502), (440, 442, 444, 446, 448, 450, 452, 454, 456, 458, 460, 462, 464, 466, 468, 470, 472, 474, 476, 478, 480, 482, 484, 486, 488, 490, 492, 494, 496, 498, 500, 502), (550, 570, 535, 508), (559, 566, 543, 514), (542, 537, 510, 515), (547, 551, 507, 505), (569, 555, 511, 536), (519, 532, 727, 711), (525, 527, 592, 599), (565, 548, 504, 544), (539, 517, 696, 720), (554, 560, 513, 512), (557, 656, 681, 590), (662, 562, 585, 685), (648, 654, 552, 546), (602, 689, 674, 579), (561, 558, 589, 586), (653, 669, 571, 553), (614, 603, 578, 583), (686, 584, 612, 692), (618, 704, 732, 575), (740, 607, 574, 730), (712, 522, 598, 738), (531, 523, 715, 724), (573, 576, 735, 731), (661, 665, 567, 563), (721, 699, 650, 667), (609, 601, 642, 639), (587, 588, 604, 613), (591, 680, 690, 605), (640, 645, 620, 624), (634, 637, 626, 631), (644, 635, 630, 621), (636, 641, 623, 627), (594, 701, 705, 617), (739, 597, 608, 743), (615, 610, 638, 633), (625, 622, 629, 628), (595, 616, 632, 647), (728, 734, 678, 672), (668, 657, 556, 568), (693, 611, 582, 676), (683, 736, 742, 691), (688, 741, 729, 675), (708, 726, 670, 652), (716, 722, 666, 660), (698, 709, 655, 651), (717, 663, 684, 703), (659, 713, 737, 682), (528, 524, 530, 541), (526, 718, 702, 593), (516, 520, 710, 697), (529, 540, 723, 719), (538, 533, 521, 518), (606, 619, 577, 572), (673, 677, 581, 580), (664, 649, 549, 564), (600, 596, 646, 643), (700, 687, 695, 706), (725, 714, 658, 671), (707, 694, 679, 733), (504, 505, 506), (507, 508, 509), (510, 511, 512), (513, 514, 515), (516, 517, 518), (519, 520, 521), (522, 523, 524, 525), (526, 527, 528, 529), (530, 531, 532, 533), (534, 535, 536, 537), (538, 539, 540, 541), (542, 543, 544, 545), (546, 547, 548, 549), (550, 551, 552, 553), (554, 555, 556, 557, 558), (559, 560, 561, 562, 563), (564, 565, 566, 567), (568, 569, 570, 571), (572, 573, 574), (575, 576, 577), (578, 579, 580), (581, 582, 583), (584, 585, 586, 587), (588, 589, 590, 591), (592, 593, 594, 595, 596), (597, 598, 599, 600, 601), (602, 603, 604, 605), (606, 607, 608, 609, 610), (611, 612, 613, 614), (615, 616, 617, 618, 619), (620, 621, 622), (623, 624, 625), (626, 627, 628), (629, 630, 631), (632, 633, 634, 635), (636, 637, 638, 639), (640, 641, 642, 643), (644, 645, 646, 647), (648, 649, 650, 651), (652, 653, 654, 655), (656, 657, 658, 659), (660, 661, 662, 663), (664, 665, 666, 667), (668, 669, 670, 671), (672, 673, 674, 675), (676, 677, 678, 679), (680, 681, 682, 683), (684, 685, 686, 687), (688, 689, 690, 691), (692, 693, 694, 695), (696, 697, 698, 699), (700, 701, 702, 703), (704, 705, 706, 707), (708, 709, 710, 711), (712, 713, 714, 715), (716, 717, 718, 719), (720, 721, 722, 723), (724, 725, 726, 727), (728, 729, 730, 731), (732, 733, 734, 735), (736, 737, 738, 739), (740, 741, 742, 743), (696, 517, 516, 697), (518, 521, 520, 516), (550, 508, 507, 551), (509, 506, 505, 507), (530, 524, 523, 531), (554, 512, 511, 555), (534, 509, 508, 535), (524, 528, 527, 525), (559, 514, 513, 560), (515, 510, 512, 513), (538, 518, 517, 539), (542, 515, 514, 543), (521, 533, 532, 519), (510, 537, 536, 511), (528, 541, 540, 529), (506, 545, 544, 504), (533, 538, 541, 530), (537, 542, 545, 534), (565, 544, 543, 566), (569, 536, 535, 570), (504, 548, 547, 505), (653, 553, 552, 654), (656, 557, 556, 657), (661, 563, 562, 662), (664, 564, 567, 665), (668, 568, 571, 669), (570, 550, 553, 571), (566, 559, 563, 567), (548, 565, 564, 549), (560, 554, 558, 561), (555, 569, 568, 556), (551, 547, 546, 552), (572, 577, 576, 573), (673, 580, 579, 674), (676, 582, 581, 677), (583, 578, 580, 581), (585, 562, 561, 586), (602, 579, 578, 603), (592, 527, 526, 593), (606, 572, 574, 607), (612, 584, 587, 613), (557, 590, 589, 558), (616, 595, 594, 617), (525, 599, 598, 522), (596, 600, 599, 592), (680, 591, 590, 681), (701, 594, 593, 702), (588, 587, 586, 589), (591, 605, 604, 588), (601, 609, 608, 597), (582, 611, 614, 583), (577, 619, 618, 575), (619, 606, 610, 615), (689, 602, 605, 690), (704, 618, 617, 705), (603, 614, 613, 604), (629, 622, 621, 630), (622, 625, 624, 620), (625, 628, 627, 623), (631, 626, 628, 629), (632, 616, 615, 633), (636, 627, 626, 637), (640, 624, 623, 641), (644, 621, 620, 645), (630, 635, 634, 631), (609, 639, 638, 610), (600, 643, 642, 601), (595, 647, 646, 596), (635, 644, 647, 632), (645, 640, 643, 646), (641, 636, 639, 642), (637, 634, 633, 638), (549, 649, 648, 546), (708, 652, 655, 709), (713, 659, 658, 714), (716, 660, 663, 717), (721, 667, 666, 722), (725, 671, 670, 726), (728, 672, 675, 729), (733, 679, 678, 734), (736, 683, 682, 737), (584, 686, 685, 585), (741, 688, 691, 742), (611, 693, 692, 612), (686, 692, 695, 687), (683, 691, 690, 680), (662, 685, 684, 663), (659, 682, 681, 656), (688, 675, 674, 689), (693, 676, 679, 694), (677, 673, 672, 678), (654, 648, 651, 655), (657, 668, 671, 658), (649, 664, 667, 650), (665, 661, 660, 666), (669, 653, 652, 670), (650, 699, 698, 651), (687, 700, 703, 684), (694, 707, 706, 695), (519, 711, 710, 520), (522, 712, 715, 523), (529, 719, 718, 526), (539, 720, 723, 540), (531, 724, 727, 532), (573, 731, 730, 574), (575, 732, 735, 576), (597, 739, 738, 598), (607, 740, 743, 608), (726, 708, 711, 727), (722, 716, 719, 723), (699, 721, 720, 696), (714, 725, 724, 715), (709, 698, 697, 710), (734, 728, 731, 735), (707, 733, 732, 704), (717, 703, 702, 718), (700, 706, 705, 701), (739, 743, 742, 736), (712, 738, 737, 713), (740, 730, 729, 741), (506, 509, 534, 545), (748, 749, 745, 744), (749, 750, 746, 745), (750, 751, 747, 746), (751, 748, 744, 747), (760, 761, 756, 759), (748, 751, 755, 752), (755, 754, 753, 752), (751, 750, 754, 755), (750, 749, 753, 754), (749, 748, 752, 753), (756, 757, 758, 759), (762, 760, 759, 758), (763, 762, 758, 757), (761, 763, 757, 756), (744, 745, 763, 761), (745, 746, 762, 763), (746, 747, 760, 762), (747, 744, 761, 760), (932, 939, 898, 900), (799, 772, 823, 831), (775, 779, 826, 820), (811, 767, 814, 833), (793, 806, 809, 777), (834, 813, 839, 855), (803, 798, 866, 871), (815, 766, 950, 943), (778, 808, 832, 827), (771, 800, 830, 816), (824, 835, 854, 849), (836, 812, 942, 937), (783, 804, 870, 861), (795, 788, 773, 802), (768, 819, 928, 945), (907, 910, 1030, 1053), (859, 864, 913, 916), (841, 837, 936, 935), (838, 840, 850, 856), (828, 822, 844, 852), (818, 842, 934, 929), (909, 886, 1057, 1031), (873, 880, 1035, 1066), (863, 786, 926, 914), (780, 860, 919, 921), (915, 925, 887, 908), (1079, 1107, 977, 980), (1134, 1141, 1153, 1152), (969, 973, 981, 976), (1094, 1076, 966, 989), (896, 890, 1065, 1044), (901, 897, 1043, 1058), (885, 877, 1047, 1054), (948, 923, 881, 872), (876, 893, 1039, 1048), (889, 874, 1069, 1062), (805, 782, 764, 810), (790, 791, 776, 774), (784, 796, 801, 770), (785, 769, 944, 927), (857, 853, 846, 847), (817, 829, 851, 843), (797, 787, 862, 867), (792, 789, 794, 807), (869, 868, 865, 858), (821, 825, 848, 845), (955, 959, 974, 968), (1083, 1088, 952, 971), (1106, 1084, 970, 978), (1098, 1072, 982, 962), (1102, 1080, 979, 972), (983, 1071, 1126, 1143), (965, 963, 985, 986), (1087, 1099, 961, 953), (1110, 1103, 975, 958), (1075, 1111, 957, 967), (1055, 1046, 1025, 1004), (1005, 1024, 1108, 1078), (1021, 1026, 1089, 1086), (1007, 1010, 1081, 1101), (1013, 1016, 1104, 1082), (1063, 1068, 1027, 1020), (999, 997, 1073, 1097), (1037, 1051, 994, 998), (1032, 1056, 1003, 993), (1059, 1042, 1017, 1012), (930, 933, 903, 895), (960, 964, 956, 954), (938, 941, 891, 899), (922, 918, 905, 882), (892, 902, 1061, 1040), (917, 912, 911, 906), (946, 931, 894, 879), (924, 947, 878, 884), (883, 904, 1052, 1036), (940, 949, 875, 888), (1067, 1034, 1001, 1028), (1023, 1008, 1100, 1109), (1070, 1091, 1132, 1127), (1049, 1038, 1009, 1022), (1015, 1018, 1085, 1105), (1045, 1064, 1019, 1014), (1029, 1000, 1096, 1090), (1050, 1033, 992, 995), (990, 1002, 1077, 1093), (1041, 1060, 1011, 1006), (1115, 1117, 1148, 1145), (1116, 1135, 1151, 1149), (1150, 1155, 1146, 1147), (1140, 1112, 1144, 1154), (987, 984, 1142, 1138), (1095, 988, 1137, 1133), (996, 991, 1092, 1074), (1120, 1125, 1118, 1114), (1130, 1136, 1119, 1124), (1128, 1131, 1123, 1122), (1139, 1129, 1121, 1113), (764, 765, 766, 767), (768, 769, 770, 771), (772, 773, 774, 775), (776, 777, 778, 779), (780, 781, 782, 783), (784, 785, 786, 787), (788, 789, 790), (791, 792, 793), (794, 795, 796, 797, 798), (799, 800, 801, 802), (803, 804, 805, 806, 807), (808, 809, 810, 811), (812, 813, 814, 815), (816, 817, 818, 819), (820, 821, 822, 823), (824, 825, 826, 827), (828, 829, 830, 831), (832, 833, 834, 835), (836, 837, 838, 839), (840, 841, 842, 843), (844, 845, 846), (847, 848, 849), (850, 851, 852, 853), (854, 855, 856, 857), (858, 859, 860, 861), (862, 863, 864, 865), (866, 867, 868), (869, 870, 871), (872, 873, 874, 875), (876, 877, 878, 879), (880, 881, 882, 883), (884, 885, 886, 887), (888, 889, 890, 891), (892, 893, 894, 895), (896, 897, 898, 899), (900, 901, 902, 903), (904, 905, 906, 907), (908, 909, 910, 911), (912, 913, 914, 915), (916, 917, 918, 919), (920, 921, 922, 923), (924, 925, 926, 927), (928, 929, 930, 931), (932, 933, 934, 935), (936, 937, 938, 939), (940, 941, 942, 943), (944, 945, 946, 947), (948, 949, 950, 951), (952, 953, 954, 955), (956, 957, 958, 959), (960, 961, 962, 963), (964, 965, 966, 967), (968, 969, 970, 971), (972, 973, 974, 975), (976, 977, 978), (979, 980, 981), (982, 983, 984, 985), (986, 987, 988, 989), (990, 991, 992, 993), (994, 995, 996, 997), (998, 999, 1000, 1001), (1002, 1003, 1004, 1005), (1006, 1007, 1008, 1009), (1010, 1011, 1012, 1013), (1014, 1015, 1016, 1017), (1018, 1019, 1020, 1021), (1022, 1023, 1024, 1025), (1026, 1027, 1028, 1029), (1030, 1031, 1032, 1033), (1034, 1035, 1036, 1037), (1038, 1039, 1040, 1041), (1042, 1043, 1044, 1045), (1046, 1047, 1048, 1049), (1050, 1051, 1052, 1053), (1054, 1055, 1056, 1057), (1058, 1059, 1060, 1061), (1062, 1063, 1064, 1065), (1066, 1067, 1068, 1069), (1070, 1071, 1072, 1073, 1074), (1075, 1076, 1077, 1078), (1079, 1080, 1081, 1082), (1083, 1084, 1085, 1086), (1087, 1088, 1089, 1090), (1091, 1092, 1093, 1094, 1095), (1096, 1097, 1098, 1099), (1100, 1101, 1102, 1103), (1104, 1105, 1106, 1107), (1108, 1109, 1110, 1111), (1112, 1113, 1114, 1115), (1116, 1117, 1118, 1119), (1120, 1121, 1122), (1123, 1124, 1125), (1126, 1127, 1128, 1129), (1130, 1131, 1132, 1133), (1134, 1135, 1136, 1137, 1138), (1139, 1140, 1141, 1142, 1143), (1144, 1145, 1146), (1147, 1148, 1149), (1150, 1151, 1152), (1153, 1154, 1155), (764, 782, 781, 765), (913, 864, 863, 914), (784, 770, 769, 785), (917, 906, 905, 918), (794, 789, 788, 795), (790, 774, 773, 788), (800, 771, 770, 801), (789, 792, 791, 790), (793, 777, 776, 791), (779, 775, 774, 776), (804, 783, 782, 805), (808, 778, 777, 809), (787, 797, 796, 784), (772, 799, 802, 773), (792, 807, 806, 793), (767, 811, 810, 764), (798, 803, 807, 794), (832, 808, 811, 833), (805, 810, 809, 806), (795, 802, 801, 796), (920, 781, 780, 921), (829, 817, 816, 830), (825, 821, 820, 826), (835, 824, 827, 832), (822, 828, 831, 823), (813, 834, 833, 814), (854, 835, 834, 855), (766, 815, 814, 767), (830, 800, 799, 831), (775, 820, 823, 772), (826, 779, 778, 827), (819, 768, 771, 816), (840, 838, 837, 841), (850, 840, 843, 851), (847, 846, 845, 848), (857, 847, 849, 854), (846, 853, 852, 844), (838, 856, 855, 839), (853, 857, 856, 850), (812, 836, 839, 813), (851, 829, 828, 852), (821, 845, 844, 822), (848, 825, 824, 849), (842, 818, 817, 843), (858, 865, 864, 859), (869, 858, 861, 870), (865, 868, 867, 862), (868, 869, 871, 866), (870, 804, 803, 871), (797, 867, 866, 798), (786, 863, 862, 787), (860, 780, 783, 861), (872, 881, 880, 873), (1030, 910, 909, 1031), (884, 878, 877, 885), (1071, 983, 982, 1072), (1035, 880, 883, 1036), (874, 889, 888, 875), (893, 876, 879, 894), (900, 898, 897, 901), (890, 896, 899, 891), (902, 892, 895, 903), (906, 911, 910, 907), (886, 909, 908, 887), (904, 883, 882, 905), (924, 884, 887, 925), (928, 819, 818, 929), (932, 900, 903, 933), (936, 837, 836, 937), (940, 888, 891, 941), (944, 769, 768, 945), (948, 872, 875, 949), (911, 912, 915, 908), (859, 916, 919, 860), (881, 923, 922, 882), (785, 927, 926, 786), (894, 931, 930, 895), (841, 935, 934, 842), (898, 939, 938, 899), (815, 943, 942, 812), (878, 947, 946, 879), (765, 951, 950, 766), (923, 948, 951, 920), (947, 924, 927, 944), (949, 940, 943, 950), (931, 946, 945, 928), (939, 932, 935, 936), (941, 938, 937, 942), (918, 922, 921, 919), (925, 915, 914, 926), (912, 917, 916, 913), (933, 930, 929, 934), (953, 961, 960, 954), (963, 965, 964, 960), (967, 957, 956, 964), (959, 955, 954, 956), (973, 969, 968, 974), (955, 968, 971, 952), (974, 959, 958, 975), (980, 977, 976, 981), (969, 976, 978, 970), (981, 973, 972, 979), (984, 987, 986, 985), (965, 986, 989, 966), (985, 963, 962, 982), (1075, 967, 966, 1076), (1039, 893, 892, 1040), (1079, 980, 979, 1080), (1043, 897, 896, 1044), (1083, 971, 970, 1084), (1047, 877, 876, 1048), (1087, 953, 952, 1088), (1092, 991, 990, 1093), (1050, 995, 994, 1051), (1096, 1000, 999, 1097), (1055, 1004, 1003, 1056), (1100, 1008, 1007, 1101), (1059, 1012, 1011, 1060), (1104, 1016, 1015, 1105), (1063, 1020, 1019, 1064), (1108, 1024, 1023, 1109), (1067, 1028, 1027, 1068), (1000, 1029, 1028, 1001), (1024, 1005, 1004, 1025), (1026, 1021, 1020, 1027), (1008, 1023, 1022, 1009), (1016, 1013, 1012, 1017), (1018, 1015, 1014, 1019), (997, 999, 998, 994), (1002, 990, 993, 1003), (991, 996, 995, 992), (1010, 1007, 1006, 1011), (992, 1033, 1032, 993), (1001, 1034, 1037, 998), (1009, 1038, 1041, 1006), (1017, 1042, 1045, 1014), (1025, 1046, 1049, 1022), (907, 1053, 1052, 904), (885, 1054, 1057, 886), (901, 1058, 1061, 902), (889, 1062, 1065, 890), (873, 1066, 1069, 874), (1060, 1041, 1040, 1061), (1033, 1050, 1053, 1030), (1056, 1032, 1031, 1057), (1051, 1037, 1036, 1052), (1064, 1045, 1044, 1065), (1042, 1059, 1058, 1043), (1038, 1049, 1048, 1039), (1068, 1063, 1062, 1069), (1046, 1055, 1054, 1047), (1034, 1067, 1066, 1035), (996, 1074, 1073, 997), (1005, 1078, 1077, 1002), (1013, 1082, 1081, 1010), (1021, 1086, 1085, 1018), (1029, 1090, 1089, 1026), (988, 1095, 1094, 989), (961, 1099, 1098, 962), (975, 1103, 1102, 972), (977, 1107, 1106, 978), (957, 1111, 1110, 958), (1099, 1087, 1090, 1096), (1111, 1075, 1078, 1108), (1088, 1083, 1086, 1089), (1103, 1110, 1109, 1100), (1107, 1079, 1082, 1104), (1084, 1106, 1105, 1085), (1072, 1098, 1097, 1073), (1076, 1094, 1093, 1077), (1091, 1070, 1074, 1092), (1080, 1102, 1101, 1081), (1120, 1114, 1113, 1121), (1114, 1118, 1117, 1115), (1118, 1125, 1124, 1119), (1125, 1120, 1122, 1123), (1126, 1071, 1070, 1127), (1130, 1124, 1123, 1131), (1135, 1116, 1119, 1136), (1139, 1113, 1112, 1140), (1121, 1129, 1128, 1122), (1095, 1133, 1132, 1091), (987, 1138, 1137, 988), (983, 1143, 1142, 984), (1129, 1139, 1143, 1126), (1141, 1134, 1138, 1142), (1136, 1130, 1133, 1137), (1131, 1128, 1127, 1132), (1145, 1148, 1147, 1146), (1150, 1147, 1149, 1151), (1154, 1144, 1146, 1155), (1155, 1150, 1152, 1153), (1151, 1135, 1134, 1152), (1140, 1154, 1153, 1141), (1115, 1145, 1144, 1112), (1148, 1117, 1116, 1149), (765, 781, 920, 951), (1281, 1285, 1300, 1297), (1238, 1224, 1228, 1241), (1222, 1231, 1226, 1223), (1340, 1162, 1185, 1184), (1235, 1249, 1261, 1247), (1204, 1251, 1255, 1210), (1233, 1220, 1225, 1237), (1265, 1268, 1286, 1280), (1341, 1163, 1165, 1164), (1253, 1239, 1240, 1256), (1217, 1206, 1339, 1335), (1212, 1218, 1334, 1326), (1221, 1232, 1246, 1229), (1250, 1234, 1236, 1252), (1309, 1313, 1279, 1274), (1275, 1278, 1295, 1291), (1320, 1318, 1269, 1264), (1277, 1266, 1283, 1292), (1298, 1299, 1302, 1307), (1317, 1310, 1273, 1270), (1271, 1272, 1290, 1287), (1312, 1321, 1267, 1276), (1331, 1324, 1311, 1316), (1288, 1294, 1305, 1304), (1284, 1289, 1303, 1301), (1293, 1282, 1296, 1306), (1327, 1333, 1195, 1194), (1333, 1314, 1193, 1195), (1308, 1327, 1194, 1192), (1187, 1191, 1173, 1172), (1215, 1258, 1263, 1219), (1211, 1254, 1259, 1214), (1208, 1213, 1325, 1330), (1248, 1207, 1216, 1262), (1194, 1195, 1199, 1198), (1314, 1308, 1192, 1193), (1332, 1338, 1322, 1315), (1337, 1328, 1319, 1323), (1198, 1199, 1203, 1202), (1192, 1194, 1198, 1196), (1193, 1192, 1196, 1197), (1195, 1193, 1197, 1199), (1202, 1203, 1201, 1200), (1196, 1198, 1202, 1200), (1197, 1196, 1200, 1201), (1199, 1197, 1201, 1203), (1204, 1205, 1206, 1207), (1208, 1209, 1210, 1211), (1212, 1213, 1214, 1215), (1216, 1217, 1218, 1219), (1220, 1221, 1222), (1223, 1224, 1225), (1226, 1227, 1228), (1229, 1230, 1231), (1232, 1233, 1234, 1235), (1236, 1237, 1238, 1239), (1240, 1241, 1242, 1243), (1244, 1245, 1246, 1247), (1248, 1249, 1250, 1251), (1252, 1253, 1254, 1255), (1256, 1257, 1258, 1259), (1260, 1261, 1262, 1263), (1264, 1265, 1266, 1267), (1268, 1269, 1270, 1271), (1272, 1273, 1274, 1275), (1276, 1277, 1278, 1279), (1280, 1281, 1282, 1283), (1284, 1285, 1286, 1287), (1288, 1289, 1290, 1291), (1292, 1293, 1294, 1295), (1296, 1297, 1298), (1299, 1300, 1301), (1302, 1303, 1304), (1305, 1306, 1307), (1308, 1309, 1310, 1311), (1312, 1313, 1314, 1315), (1316, 1317, 1318, 1319), (1320, 1321, 1322, 1323), (1324, 1325, 1326, 1327), (1328, 1329, 1330, 1331), (1332, 1333, 1334, 1335), (1336, 1337, 1338, 1339), (1204, 1210, 1209, 1205), (1206, 1217, 1216, 1207), (1232, 1221, 1220, 1233), (1211, 1214, 1213, 1208), (1237, 1225, 1224, 1238), (1215, 1219, 1218, 1212), (1241, 1228, 1227, 1242), (1245, 1230, 1229, 1246), (1222, 1223, 1225, 1220), (1221, 1229, 1231, 1222), (1223, 1226, 1228, 1224), (1226, 1231, 1230, 1227), (1249, 1235, 1234, 1250), (1252, 1236, 1239, 1253), (1256, 1240, 1243, 1257), (1260, 1244, 1247, 1261), (1235, 1247, 1246, 1232), (1190, 1184, 1171, 1170), (1238, 1241, 1240, 1239), (1233, 1237, 1236, 1234), (1207, 1248, 1251, 1204), (1210, 1255, 1254, 1211), (1214, 1259, 1258, 1215), (1219, 1263, 1262, 1216), (1250, 1252, 1255, 1251), (1253, 1256, 1259, 1254), (1165, 1186, 1169, 1168), (1248, 1262, 1261, 1249), (1264, 1269, 1268, 1265), (1266, 1277, 1276, 1267), (1270, 1273, 1272, 1271), (1274, 1279, 1278, 1275), (1325, 1213, 1212, 1326), (1312, 1276, 1279, 1313), (1329, 1209, 1208, 1330), (1320, 1264, 1267, 1321), (1280, 1286, 1285, 1281), (1282, 1293, 1292, 1283), (1287, 1290, 1289, 1284), (1291, 1295, 1294, 1288), (1290, 1272, 1275, 1291), (1277, 1292, 1295, 1278), (1286, 1268, 1271, 1287), (1265, 1280, 1283, 1266), (1297, 1300, 1299, 1298), (1298, 1307, 1306, 1296), (1301, 1303, 1302, 1299), (1304, 1305, 1307, 1302), (1303, 1289, 1288, 1304), (1293, 1306, 1305, 1294), (1300, 1285, 1284, 1301), (1281, 1297, 1296, 1282), (1273, 1310, 1309, 1274), (1332, 1315, 1314, 1333), (1269, 1318, 1317, 1270), (1337, 1323, 1322, 1338), (1318, 1320, 1323, 1319), (1321, 1312, 1315, 1322), (1310, 1317, 1316, 1311), (1313, 1309, 1308, 1314), (1311, 1324, 1327, 1308), (1319, 1328, 1331, 1316), (1217, 1335, 1334, 1218), (1205, 1336, 1339, 1206), (1333, 1327, 1326, 1334), (1324, 1331, 1330, 1325), (1338, 1332, 1335, 1339), (1328, 1337, 1336, 1329), (1205, 1209, 1329, 1336), (1185, 1164, 1166, 1167), (1191, 1188, 1175, 1173), (1189, 1190, 1170, 1174), (1188, 1189, 1174, 1175), (1186, 1187, 1172, 1169), (1184, 1185, 1167, 1171), (1164, 1165, 1168, 1166), (1169, 1172, 1179, 1182), (1171, 1167, 1183, 1180), (1178, 1176, 1177, 1181), (1167, 1169, 1182, 1183), (1169, 1167, 1166, 1168), (1182, 1179, 1180, 1183), (1178, 1181, 1180, 1179), (1175, 1174, 1177, 1176), (1174, 1170, 1181, 1177), (1173, 1175, 1176, 1178), (1170, 1171, 1180, 1181), (1172, 1173, 1178, 1179), (1156, 1161, 1187, 1186), (1157, 1160, 1189, 1188), (1160, 1159, 1190, 1189), (1158, 1157, 1188, 1191), (1162, 1341, 1164, 1185), (1163, 1156, 1186, 1165), (1159, 1340, 1184, 1190), (1161, 1158, 1191, 1187), (1243, 1242, 1158, 1161), (1245, 1244, 1340, 1159), (1258, 1257, 1156, 1163), (1260, 1263, 1341, 1162), (1242, 1227, 1157, 1158), (1230, 1245, 1159, 1160), (1227, 1230, 1160, 1157), (1257, 1243, 1161, 1156), (1263, 1258, 1163, 1341), (1244, 1260, 1162, 1340)])
me_cylinder_003.materials.append(mat_material)
me_cylinder_003.use_remesh_preserve_volume = False
me_cylinder_003.use_remesh_preserve_attributes = False
me_cylinder_003.use_mirror_vertex_groups = False
me_cylinder_003.update()

# ---- objects
ob_cylinder_002 = bpy.data.objects.new('Cylinder.002', me_cylinder_003)

# ---- transforms, parenting, visibility, modifiers, constraints
ob_cylinder_002.location = (-1.982, 0.0, -9.187)
ob_cylinder_002.rotation_euler = (-12.57, 7.55e-08, 4.712)
ob_cylinder_002.scale = (0.7539, 0.7539, 0.6479)
ob_cylinder_002.lineart.crease_threshold = 0.0

# ---- collection membership
col_collection_1.objects.link(ob_cylinder_002)

# ---- scene / render settings (as saved in the file)
scene.frame_start = 1; scene.frame_end = 250; scene.frame_set(1)
scene.render.engine = 'BLENDER_EEVEE_NEXT'
scene.render.resolution_percentage = 50
scene.render.dither_intensity = 0.0
scene.cycles.use_denoising = False
scene.cycles.samples = 10
scene.cycles.sampling_pattern = 'TABULATED_SOBOL'
scene.cycles.light_sampling_threshold = 0.0
scene.cycles.use_adaptive_sampling = False
scene.cycles.use_light_tree = False
scene.cycles.blur_glossy = 0.0
scene.cycles.pixel_filter_type = 'GAUSSIAN'
scene.cycles.sample_clamp_indirect = 0.0
scene.view_settings.view_transform = 'Standard'
bpy.context.view_layer.update()

# ---- added for rendering (the .blend has no active camera and no usable light): camera, sun
cam_auto = bpy.data.cameras.new('AutoCamera')
cam_auto.lens = 50.0
cam_auto.sensor_width = 36.0
cam_auto.clip_end = 1000.0
ob_auto_camera = bpy.data.objects.new('AutoCamera', cam_auto)
scene.collection.objects.link(ob_auto_camera)
ob_auto_camera.location = (34.604, -41.955, 22.2608)
ob_auto_camera.rotation_euler = (1.09748, -7.21219e-08, 0.694738)
scene.camera = ob_auto_camera
light_auto_sun = bpy.data.lights.new('AutoSun', 'SUN')
light_auto_sun.energy = 3.0
light_auto_sun.angle = 0.0523599
ob_auto_sun = bpy.data.objects.new('AutoSun', light_auto_sun)
scene.collection.objects.link(ob_auto_sun)
ob_auto_sun.rotation_euler = (0.872665, 0.174533, 0.523599)
bpy.context.view_layer.update()
